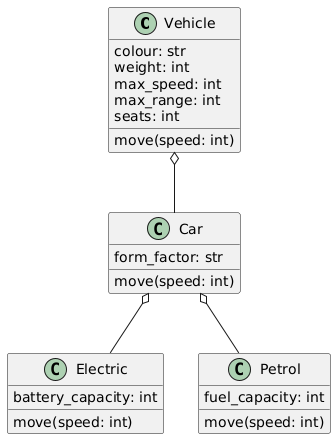

The diagram above was rendered by PlantUML. Its source (embedded in the PNG):
@startuml
class Vehicle {
  colour: str
  weight: int
  max_speed: int
  max_range: int
  seats: int
  move(speed: int)
}

class Car {
  form_factor: str
  move(speed: int)
}

class Electric {
  battery_capacity: int
  move(speed: int)
}

class Petrol {
  fuel_capacity: int
  move(speed: int)
}


Vehicle o-- Car
Car o-- Electric
Car o-- Petrol
@enduml